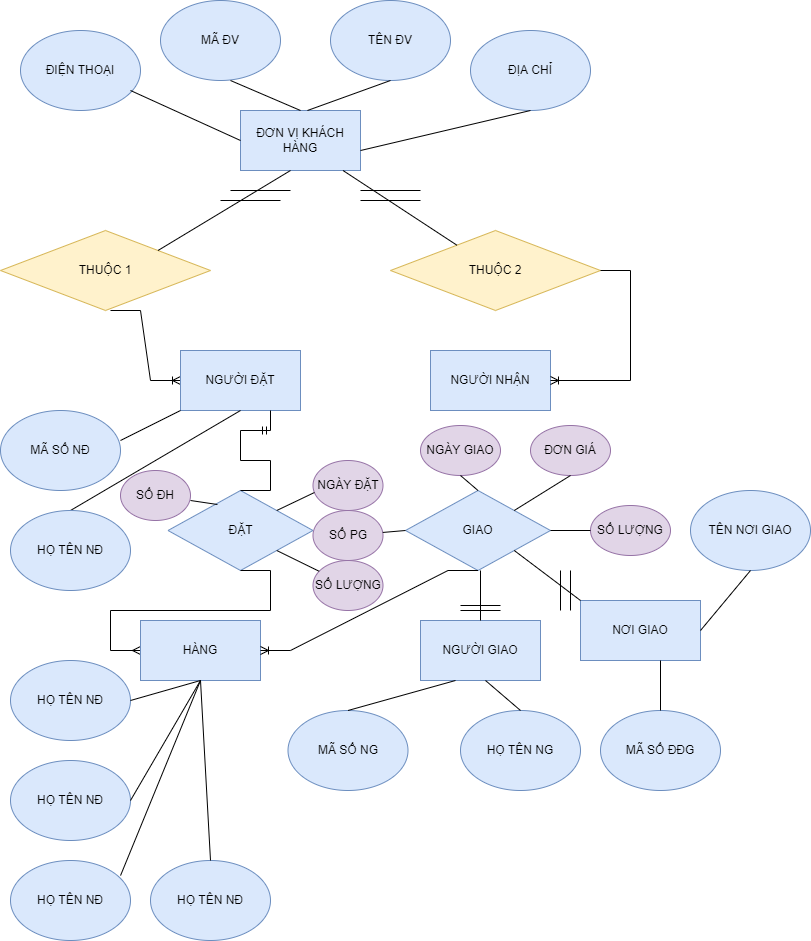

The diagram above was exported from draw.io. Its source (the exported page's mxGraphModel, read from the mxfile embedded in the PNG):
<mxGraphModel dx="868" dy="482" grid="1" gridSize="10" guides="1" tooltips="1" connect="1" arrows="1" fold="1" page="1" pageScale="1" pageWidth="827" pageHeight="1169" math="0" shadow="0">
  <root>
    <mxCell id="0" />
    <mxCell id="1" parent="0" />
    <mxCell id="tMqgYyrkYQoSxp1Efrh1-1" value="ĐƠN VỊ KHÁCH HÀNG" style="rounded=0;whiteSpace=wrap;html=1;fillColor=#dae8fc;strokeColor=#6c8ebf;" vertex="1" parent="1">
      <mxGeometry x="250" y="120" width="120" height="60" as="geometry" />
    </mxCell>
    <mxCell id="tMqgYyrkYQoSxp1Efrh1-2" value="THUỘC 1" style="rhombus;whiteSpace=wrap;html=1;fillColor=#fff2cc;strokeColor=#d6b656;" vertex="1" parent="1">
      <mxGeometry x="10" y="240" width="210" height="80" as="geometry" />
    </mxCell>
    <mxCell id="tMqgYyrkYQoSxp1Efrh1-3" value="THUỘC 2" style="rhombus;whiteSpace=wrap;html=1;fillColor=#fff2cc;strokeColor=#d6b656;" vertex="1" parent="1">
      <mxGeometry x="400" y="240" width="210" height="80" as="geometry" />
    </mxCell>
    <mxCell id="tMqgYyrkYQoSxp1Efrh1-4" value="ĐỊA CHỈ" style="ellipse;whiteSpace=wrap;html=1;fillColor=#dae8fc;strokeColor=#6c8ebf;" vertex="1" parent="1">
      <mxGeometry x="480" y="40" width="120" height="80" as="geometry" />
    </mxCell>
    <mxCell id="tMqgYyrkYQoSxp1Efrh1-5" value="TÊN ĐV" style="ellipse;whiteSpace=wrap;html=1;fillColor=#dae8fc;strokeColor=#6c8ebf;" vertex="1" parent="1">
      <mxGeometry x="340" y="10" width="120" height="80" as="geometry" />
    </mxCell>
    <mxCell id="tMqgYyrkYQoSxp1Efrh1-6" value="MÃ ĐV&lt;span style=&quot;color: rgba(0 , 0 , 0 , 0) ; font-family: monospace ; font-size: 0px&quot;&gt;%3CmxGraphModel%3E%3Croot%3E%3CmxCell%20id%3D%220%22%2F%3E%3CmxCell%20id%3D%221%22%20parent%3D%220%22%2F%3E%3CmxCell%20id%3D%222%22%20value%3D%22%C4%90%E1%BB%8AA%20CH%E1%BB%88%22%20style%3D%22ellipse%3BwhiteSpace%3Dwrap%3Bhtml%3D1%3B%22%20vertex%3D%221%22%20parent%3D%221%22%3E%3CmxGeometry%20x%3D%22420%22%20y%3D%2240%22%20width%3D%22120%22%20height%3D%2280%22%20as%3D%22geometry%22%2F%3E%3C%2FmxCell%3E%3C%2Froot%3E%3C%2FmxGraphModel%3E&lt;/span&gt;" style="ellipse;whiteSpace=wrap;html=1;fillColor=#dae8fc;strokeColor=#6c8ebf;" vertex="1" parent="1">
      <mxGeometry x="170" y="10" width="120" height="80" as="geometry" />
    </mxCell>
    <mxCell id="tMqgYyrkYQoSxp1Efrh1-7" value="ĐIỆN THOẠI" style="ellipse;whiteSpace=wrap;html=1;fillColor=#dae8fc;strokeColor=#6c8ebf;" vertex="1" parent="1">
      <mxGeometry x="30" y="40" width="120" height="80" as="geometry" />
    </mxCell>
    <mxCell id="tMqgYyrkYQoSxp1Efrh1-8" value="" style="endArrow=none;html=1;rounded=0;entryX=0;entryY=0.5;entryDx=0;entryDy=0;" edge="1" parent="1" target="tMqgYyrkYQoSxp1Efrh1-1">
      <mxGeometry width="50" height="50" relative="1" as="geometry">
        <mxPoint x="140" y="100" as="sourcePoint" />
        <mxPoint x="190" y="50" as="targetPoint" />
      </mxGeometry>
    </mxCell>
    <mxCell id="tMqgYyrkYQoSxp1Efrh1-9" value="" style="endArrow=none;html=1;rounded=0;exitX=0.5;exitY=0;exitDx=0;exitDy=0;" edge="1" parent="1" source="tMqgYyrkYQoSxp1Efrh1-1">
      <mxGeometry width="50" height="50" relative="1" as="geometry">
        <mxPoint x="190" y="140" as="sourcePoint" />
        <mxPoint x="240" y="90" as="targetPoint" />
      </mxGeometry>
    </mxCell>
    <mxCell id="tMqgYyrkYQoSxp1Efrh1-10" value="" style="endArrow=none;html=1;rounded=0;exitX=0.558;exitY=0;exitDx=0;exitDy=0;exitPerimeter=0;" edge="1" parent="1" source="tMqgYyrkYQoSxp1Efrh1-1">
      <mxGeometry width="50" height="50" relative="1" as="geometry">
        <mxPoint x="470" y="120" as="sourcePoint" />
        <mxPoint x="400" y="90" as="targetPoint" />
      </mxGeometry>
    </mxCell>
    <mxCell id="tMqgYyrkYQoSxp1Efrh1-11" value="" style="endArrow=none;html=1;rounded=0;entryX=0.5;entryY=1;entryDx=0;entryDy=0;exitX=1;exitY=0.667;exitDx=0;exitDy=0;exitPerimeter=0;" edge="1" parent="1" source="tMqgYyrkYQoSxp1Efrh1-1" target="tMqgYyrkYQoSxp1Efrh1-4">
      <mxGeometry width="50" height="50" relative="1" as="geometry">
        <mxPoint x="370" y="150" as="sourcePoint" />
        <mxPoint x="480" y="200" as="targetPoint" />
      </mxGeometry>
    </mxCell>
    <mxCell id="tMqgYyrkYQoSxp1Efrh1-12" value="" style="endArrow=none;html=1;rounded=0;exitX=1;exitY=0;exitDx=0;exitDy=0;" edge="1" parent="1" source="tMqgYyrkYQoSxp1Efrh1-2">
      <mxGeometry width="50" height="50" relative="1" as="geometry">
        <mxPoint x="250" y="230" as="sourcePoint" />
        <mxPoint x="300" y="180" as="targetPoint" />
      </mxGeometry>
    </mxCell>
    <mxCell id="tMqgYyrkYQoSxp1Efrh1-13" value="" style="endArrow=none;html=1;rounded=0;" edge="1" parent="1">
      <mxGeometry width="50" height="50" relative="1" as="geometry">
        <mxPoint x="240" y="200" as="sourcePoint" />
        <mxPoint x="300" y="200" as="targetPoint" />
      </mxGeometry>
    </mxCell>
    <mxCell id="tMqgYyrkYQoSxp1Efrh1-14" value="" style="endArrow=none;html=1;rounded=0;" edge="1" parent="1">
      <mxGeometry width="50" height="50" relative="1" as="geometry">
        <mxPoint x="230" y="210" as="sourcePoint" />
        <mxPoint x="290" y="210" as="targetPoint" />
      </mxGeometry>
    </mxCell>
    <mxCell id="tMqgYyrkYQoSxp1Efrh1-16" value="" style="endArrow=none;html=1;rounded=0;" edge="1" parent="1" source="tMqgYyrkYQoSxp1Efrh1-3">
      <mxGeometry width="50" height="50" relative="1" as="geometry">
        <mxPoint x="220" y="260" as="sourcePoint" />
        <mxPoint x="352.5" y="180" as="targetPoint" />
      </mxGeometry>
    </mxCell>
    <mxCell id="tMqgYyrkYQoSxp1Efrh1-17" value="" style="endArrow=none;html=1;rounded=0;" edge="1" parent="1">
      <mxGeometry width="50" height="50" relative="1" as="geometry">
        <mxPoint x="370" y="200" as="sourcePoint" />
        <mxPoint x="430" y="200" as="targetPoint" />
      </mxGeometry>
    </mxCell>
    <mxCell id="tMqgYyrkYQoSxp1Efrh1-18" value="" style="endArrow=none;html=1;rounded=0;" edge="1" parent="1">
      <mxGeometry width="50" height="50" relative="1" as="geometry">
        <mxPoint x="370" y="210" as="sourcePoint" />
        <mxPoint x="430" y="210" as="targetPoint" />
      </mxGeometry>
    </mxCell>
    <mxCell id="tMqgYyrkYQoSxp1Efrh1-21" value="" style="edgeStyle=entityRelationEdgeStyle;fontSize=12;html=1;endArrow=ERoneToMany;rounded=0;" edge="1" parent="1">
      <mxGeometry width="100" height="100" relative="1" as="geometry">
        <mxPoint x="120" y="320" as="sourcePoint" />
        <mxPoint x="190" y="390" as="targetPoint" />
      </mxGeometry>
    </mxCell>
    <mxCell id="tMqgYyrkYQoSxp1Efrh1-22" value="NGƯỜI ĐẶT" style="rounded=0;whiteSpace=wrap;html=1;fillColor=#dae8fc;strokeColor=#6c8ebf;" vertex="1" parent="1">
      <mxGeometry x="190" y="360" width="120" height="60" as="geometry" />
    </mxCell>
    <mxCell id="tMqgYyrkYQoSxp1Efrh1-25" value="MÃ SỐ NĐ" style="ellipse;whiteSpace=wrap;html=1;fillColor=#dae8fc;strokeColor=#6c8ebf;" vertex="1" parent="1">
      <mxGeometry x="10" y="420" width="120" height="80" as="geometry" />
    </mxCell>
    <mxCell id="tMqgYyrkYQoSxp1Efrh1-26" value="" style="endArrow=none;html=1;rounded=0;entryX=0.5;entryY=1;entryDx=0;entryDy=0;exitX=0.5;exitY=0;exitDx=0;exitDy=0;" edge="1" parent="1" source="tMqgYyrkYQoSxp1Efrh1-27">
      <mxGeometry width="50" height="50" relative="1" as="geometry">
        <mxPoint x="290" y="460" as="sourcePoint" />
        <mxPoint x="250" y="420" as="targetPoint" />
      </mxGeometry>
    </mxCell>
    <mxCell id="tMqgYyrkYQoSxp1Efrh1-27" value="HỌ TÊN NĐ" style="ellipse;whiteSpace=wrap;html=1;fillColor=#dae8fc;strokeColor=#6c8ebf;" vertex="1" parent="1">
      <mxGeometry x="20" y="520" width="120" height="80" as="geometry" />
    </mxCell>
    <mxCell id="tMqgYyrkYQoSxp1Efrh1-28" value="" style="endArrow=none;html=1;rounded=0;entryX=0;entryY=1;entryDx=0;entryDy=0;exitX=0.5;exitY=0;exitDx=0;exitDy=0;" edge="1" parent="1" target="tMqgYyrkYQoSxp1Efrh1-22">
      <mxGeometry width="50" height="50" relative="1" as="geometry">
        <mxPoint x="130" y="450" as="sourcePoint" />
        <mxPoint x="300" y="350" as="targetPoint" />
      </mxGeometry>
    </mxCell>
    <mxCell id="tMqgYyrkYQoSxp1Efrh1-29" value="ĐẶT" style="rhombus;whiteSpace=wrap;html=1;fillColor=#dae8fc;strokeColor=#6c8ebf;" vertex="1" parent="1">
      <mxGeometry x="177.5" y="500" width="145" height="80" as="geometry" />
    </mxCell>
    <mxCell id="tMqgYyrkYQoSxp1Efrh1-30" value="" style="edgeStyle=entityRelationEdgeStyle;fontSize=12;html=1;endArrow=ERmandOne;rounded=0;exitX=0.5;exitY=0;exitDx=0;exitDy=0;" edge="1" parent="1" source="tMqgYyrkYQoSxp1Efrh1-29">
      <mxGeometry width="100" height="100" relative="1" as="geometry">
        <mxPoint x="360" y="470" as="sourcePoint" />
        <mxPoint x="280" y="440" as="targetPoint" />
      </mxGeometry>
    </mxCell>
    <mxCell id="tMqgYyrkYQoSxp1Efrh1-31" value="" style="endArrow=none;html=1;rounded=0;" edge="1" parent="1">
      <mxGeometry width="50" height="50" relative="1" as="geometry">
        <mxPoint x="280" y="440" as="sourcePoint" />
        <mxPoint x="280" y="420" as="targetPoint" />
      </mxGeometry>
    </mxCell>
    <mxCell id="tMqgYyrkYQoSxp1Efrh1-32" value="" style="edgeStyle=entityRelationEdgeStyle;fontSize=12;html=1;endArrow=ERmany;rounded=0;exitX=0.5;exitY=1;exitDx=0;exitDy=0;" edge="1" parent="1" source="tMqgYyrkYQoSxp1Efrh1-29">
      <mxGeometry width="100" height="100" relative="1" as="geometry">
        <mxPoint x="360" y="770" as="sourcePoint" />
        <mxPoint x="150" y="660" as="targetPoint" />
      </mxGeometry>
    </mxCell>
    <mxCell id="tMqgYyrkYQoSxp1Efrh1-33" value="HÀNG" style="rounded=0;whiteSpace=wrap;html=1;fillColor=#dae8fc;strokeColor=#6c8ebf;" vertex="1" parent="1">
      <mxGeometry x="150" y="630" width="120" height="60" as="geometry" />
    </mxCell>
    <mxCell id="tMqgYyrkYQoSxp1Efrh1-34" value="HỌ TÊN NĐ" style="ellipse;whiteSpace=wrap;html=1;fillColor=#dae8fc;strokeColor=#6c8ebf;" vertex="1" parent="1">
      <mxGeometry x="20" y="670" width="120" height="80" as="geometry" />
    </mxCell>
    <mxCell id="tMqgYyrkYQoSxp1Efrh1-35" value="HỌ TÊN NĐ" style="ellipse;whiteSpace=wrap;html=1;fillColor=#dae8fc;strokeColor=#6c8ebf;" vertex="1" parent="1">
      <mxGeometry x="20" y="870" width="120" height="80" as="geometry" />
    </mxCell>
    <mxCell id="tMqgYyrkYQoSxp1Efrh1-36" value="HỌ TÊN NĐ" style="ellipse;whiteSpace=wrap;html=1;fillColor=#dae8fc;strokeColor=#6c8ebf;" vertex="1" parent="1">
      <mxGeometry x="20" y="770" width="120" height="80" as="geometry" />
    </mxCell>
    <mxCell id="tMqgYyrkYQoSxp1Efrh1-37" value="HỌ TÊN NĐ" style="ellipse;whiteSpace=wrap;html=1;fillColor=#dae8fc;strokeColor=#6c8ebf;" vertex="1" parent="1">
      <mxGeometry x="160" y="870" width="120" height="80" as="geometry" />
    </mxCell>
    <mxCell id="tMqgYyrkYQoSxp1Efrh1-38" value="" style="endArrow=none;html=1;rounded=0;exitX=1;exitY=0.5;exitDx=0;exitDy=0;" edge="1" parent="1" source="tMqgYyrkYQoSxp1Efrh1-34">
      <mxGeometry width="50" height="50" relative="1" as="geometry">
        <mxPoint x="160" y="740" as="sourcePoint" />
        <mxPoint x="210" y="690" as="targetPoint" />
      </mxGeometry>
    </mxCell>
    <mxCell id="tMqgYyrkYQoSxp1Efrh1-39" value="" style="endArrow=none;html=1;rounded=0;exitX=1;exitY=0.5;exitDx=0;exitDy=0;" edge="1" parent="1" source="tMqgYyrkYQoSxp1Efrh1-36">
      <mxGeometry width="50" height="50" relative="1" as="geometry">
        <mxPoint x="150" y="740" as="sourcePoint" />
        <mxPoint x="210" y="690" as="targetPoint" />
      </mxGeometry>
    </mxCell>
    <mxCell id="tMqgYyrkYQoSxp1Efrh1-40" value="" style="endArrow=none;html=1;rounded=0;exitX=0.917;exitY=0.188;exitDx=0;exitDy=0;exitPerimeter=0;" edge="1" parent="1" source="tMqgYyrkYQoSxp1Efrh1-35">
      <mxGeometry width="50" height="50" relative="1" as="geometry">
        <mxPoint x="150" y="820" as="sourcePoint" />
        <mxPoint x="210" y="690" as="targetPoint" />
      </mxGeometry>
    </mxCell>
    <mxCell id="tMqgYyrkYQoSxp1Efrh1-41" value="" style="endArrow=none;html=1;rounded=0;exitX=0.5;exitY=0;exitDx=0;exitDy=0;entryX=0.5;entryY=1;entryDx=0;entryDy=0;" edge="1" parent="1" source="tMqgYyrkYQoSxp1Efrh1-37" target="tMqgYyrkYQoSxp1Efrh1-33">
      <mxGeometry width="50" height="50" relative="1" as="geometry">
        <mxPoint x="180.01999999999995" y="907.52" as="sourcePoint" />
        <mxPoint x="210" y="700" as="targetPoint" />
      </mxGeometry>
    </mxCell>
    <mxCell id="tMqgYyrkYQoSxp1Efrh1-42" value="SỐ ĐH" style="ellipse;whiteSpace=wrap;html=1;fillColor=#e1d5e7;strokeColor=#9673a6;fontColor=#000000;" vertex="1" parent="1">
      <mxGeometry x="130" y="480" width="70" height="50" as="geometry" />
    </mxCell>
    <mxCell id="tMqgYyrkYQoSxp1Efrh1-43" value="" style="endArrow=none;html=1;rounded=0;exitX=0.341;exitY=0.175;exitDx=0;exitDy=0;exitPerimeter=0;" edge="1" parent="1" source="tMqgYyrkYQoSxp1Efrh1-29">
      <mxGeometry width="50" height="50" relative="1" as="geometry">
        <mxPoint x="235" y="530" as="sourcePoint" />
        <mxPoint x="200" y="510" as="targetPoint" />
      </mxGeometry>
    </mxCell>
    <mxCell id="tMqgYyrkYQoSxp1Efrh1-44" value="NGÀY ĐẶT" style="ellipse;whiteSpace=wrap;html=1;fillColor=#e1d5e7;strokeColor=#9673a6;fontColor=#000000;" vertex="1" parent="1">
      <mxGeometry x="322.5" y="470" width="70" height="50" as="geometry" />
    </mxCell>
    <mxCell id="tMqgYyrkYQoSxp1Efrh1-45" value="" style="endArrow=none;html=1;rounded=0;exitX=0.021;exitY=0.64;exitDx=0;exitDy=0;entryX=1;entryY=0;entryDx=0;entryDy=0;exitPerimeter=0;" edge="1" parent="1" source="tMqgYyrkYQoSxp1Efrh1-44" target="tMqgYyrkYQoSxp1Efrh1-29">
      <mxGeometry width="50" height="50" relative="1" as="geometry">
        <mxPoint x="376.94499999999994" y="542" as="sourcePoint" />
        <mxPoint x="350" y="538" as="targetPoint" />
      </mxGeometry>
    </mxCell>
    <mxCell id="tMqgYyrkYQoSxp1Efrh1-46" value="SỐ LƯỢNG" style="ellipse;whiteSpace=wrap;html=1;fillColor=#e1d5e7;strokeColor=#9673a6;fontColor=#000000;" vertex="1" parent="1">
      <mxGeometry x="322.5" y="570" width="70" height="50" as="geometry" />
    </mxCell>
    <mxCell id="tMqgYyrkYQoSxp1Efrh1-47" value="" style="endArrow=none;html=1;rounded=0;entryX=1;entryY=1;entryDx=0;entryDy=0;" edge="1" parent="1" source="tMqgYyrkYQoSxp1Efrh1-46" target="tMqgYyrkYQoSxp1Efrh1-29">
      <mxGeometry width="50" height="50" relative="1" as="geometry">
        <mxPoint x="327.72" y="551" as="sourcePoint" />
        <mxPoint x="290" y="569" as="targetPoint" />
      </mxGeometry>
    </mxCell>
    <mxCell id="tMqgYyrkYQoSxp1Efrh1-52" value="NGƯỜI NHẬN" style="rounded=0;whiteSpace=wrap;html=1;fillColor=#dae8fc;strokeColor=#6c8ebf;" vertex="1" parent="1">
      <mxGeometry x="440" y="360" width="120" height="60" as="geometry" />
    </mxCell>
    <mxCell id="tMqgYyrkYQoSxp1Efrh1-54" value="" style="edgeStyle=entityRelationEdgeStyle;fontSize=12;html=1;endArrow=ERoneToMany;rounded=0;entryX=1;entryY=0.5;entryDx=0;entryDy=0;" edge="1" parent="1" source="tMqgYyrkYQoSxp1Efrh1-3" target="tMqgYyrkYQoSxp1Efrh1-52">
      <mxGeometry width="100" height="100" relative="1" as="geometry">
        <mxPoint x="580" y="360" as="sourcePoint" />
        <mxPoint x="700" y="310" as="targetPoint" />
      </mxGeometry>
    </mxCell>
    <mxCell id="tMqgYyrkYQoSxp1Efrh1-55" value="GIAO" style="rhombus;whiteSpace=wrap;html=1;fillColor=#dae8fc;strokeColor=#6c8ebf;" vertex="1" parent="1">
      <mxGeometry x="415" y="500" width="145" height="80" as="geometry" />
    </mxCell>
    <mxCell id="tMqgYyrkYQoSxp1Efrh1-56" value="" style="edgeStyle=entityRelationEdgeStyle;fontSize=12;html=1;endArrow=ERoneToMany;rounded=0;entryX=1;entryY=0.5;entryDx=0;entryDy=0;exitX=0.5;exitY=1;exitDx=0;exitDy=0;" edge="1" parent="1" source="tMqgYyrkYQoSxp1Efrh1-55" target="tMqgYyrkYQoSxp1Efrh1-33">
      <mxGeometry width="100" height="100" relative="1" as="geometry">
        <mxPoint x="410" y="560" as="sourcePoint" />
        <mxPoint x="510" y="690" as="targetPoint" />
      </mxGeometry>
    </mxCell>
    <mxCell id="tMqgYyrkYQoSxp1Efrh1-57" value="NGƯỜI GIAO" style="rounded=0;whiteSpace=wrap;html=1;fillColor=#dae8fc;strokeColor=#6c8ebf;" vertex="1" parent="1">
      <mxGeometry x="430" y="630" width="120" height="60" as="geometry" />
    </mxCell>
    <mxCell id="tMqgYyrkYQoSxp1Efrh1-58" value="" style="endArrow=none;html=1;rounded=0;exitX=0.5;exitY=0;exitDx=0;exitDy=0;" edge="1" parent="1" source="tMqgYyrkYQoSxp1Efrh1-57">
      <mxGeometry width="50" height="50" relative="1" as="geometry">
        <mxPoint x="440" y="630" as="sourcePoint" />
        <mxPoint x="490" y="580" as="targetPoint" />
      </mxGeometry>
    </mxCell>
    <mxCell id="tMqgYyrkYQoSxp1Efrh1-59" value="NGÀY GIAO" style="ellipse;whiteSpace=wrap;html=1;fillColor=#e1d5e7;strokeColor=#9673a6;fontColor=#000000;" vertex="1" parent="1">
      <mxGeometry x="430" y="435" width="80" height="50" as="geometry" />
    </mxCell>
    <mxCell id="tMqgYyrkYQoSxp1Efrh1-60" value="SỐ PG" style="ellipse;whiteSpace=wrap;html=1;fillColor=#e1d5e7;strokeColor=#9673a6;fontColor=#000000;" vertex="1" parent="1">
      <mxGeometry x="322.5" y="520" width="70" height="50" as="geometry" />
    </mxCell>
    <mxCell id="tMqgYyrkYQoSxp1Efrh1-61" value="ĐƠN GIÁ" style="ellipse;whiteSpace=wrap;html=1;fillColor=#e1d5e7;strokeColor=#9673a6;fontColor=#000000;" vertex="1" parent="1">
      <mxGeometry x="540" y="435" width="80" height="50" as="geometry" />
    </mxCell>
    <mxCell id="tMqgYyrkYQoSxp1Efrh1-62" value="SỐ LƯỢNG" style="ellipse;whiteSpace=wrap;html=1;fillColor=#e1d5e7;strokeColor=#9673a6;fontColor=#000000;" vertex="1" parent="1">
      <mxGeometry x="600" y="515" width="80" height="50" as="geometry" />
    </mxCell>
    <mxCell id="tMqgYyrkYQoSxp1Efrh1-63" value="" style="endArrow=none;html=1;rounded=0;entryX=0;entryY=0.5;entryDx=0;entryDy=0;" edge="1" parent="1" source="tMqgYyrkYQoSxp1Efrh1-60" target="tMqgYyrkYQoSxp1Efrh1-55">
      <mxGeometry width="50" height="50" relative="1" as="geometry">
        <mxPoint x="390" y="530" as="sourcePoint" />
        <mxPoint x="440" y="480" as="targetPoint" />
      </mxGeometry>
    </mxCell>
    <mxCell id="tMqgYyrkYQoSxp1Efrh1-64" value="" style="endArrow=none;html=1;rounded=0;entryX=0.5;entryY=1;entryDx=0;entryDy=0;exitX=0.5;exitY=0;exitDx=0;exitDy=0;" edge="1" parent="1" source="tMqgYyrkYQoSxp1Efrh1-55" target="tMqgYyrkYQoSxp1Efrh1-59">
      <mxGeometry width="50" height="50" relative="1" as="geometry">
        <mxPoint x="390" y="530" as="sourcePoint" />
        <mxPoint x="440" y="480" as="targetPoint" />
      </mxGeometry>
    </mxCell>
    <mxCell id="tMqgYyrkYQoSxp1Efrh1-65" value="" style="endArrow=none;html=1;rounded=0;entryX=0.5;entryY=1;entryDx=0;entryDy=0;exitX=1;exitY=0;exitDx=0;exitDy=0;" edge="1" parent="1" source="tMqgYyrkYQoSxp1Efrh1-55" target="tMqgYyrkYQoSxp1Efrh1-61">
      <mxGeometry width="50" height="50" relative="1" as="geometry">
        <mxPoint x="530" y="520" as="sourcePoint" />
        <mxPoint x="570" y="480" as="targetPoint" />
      </mxGeometry>
    </mxCell>
    <mxCell id="tMqgYyrkYQoSxp1Efrh1-66" value="" style="endArrow=none;html=1;rounded=0;entryX=0;entryY=0.5;entryDx=0;entryDy=0;exitX=1;exitY=0.5;exitDx=0;exitDy=0;" edge="1" parent="1" source="tMqgYyrkYQoSxp1Efrh1-55" target="tMqgYyrkYQoSxp1Efrh1-62">
      <mxGeometry width="50" height="50" relative="1" as="geometry">
        <mxPoint x="533.75" y="530" as="sourcePoint" />
        <mxPoint x="590" y="495" as="targetPoint" />
      </mxGeometry>
    </mxCell>
    <mxCell id="tMqgYyrkYQoSxp1Efrh1-67" value="NƠI GIAO" style="rounded=0;whiteSpace=wrap;html=1;fillColor=#dae8fc;strokeColor=#6c8ebf;" vertex="1" parent="1">
      <mxGeometry x="590" y="610" width="120" height="60" as="geometry" />
    </mxCell>
    <mxCell id="tMqgYyrkYQoSxp1Efrh1-68" value="" style="endArrow=none;html=1;rounded=0;entryX=0;entryY=0;entryDx=0;entryDy=0;exitX=1;exitY=1;exitDx=0;exitDy=0;" edge="1" parent="1" source="tMqgYyrkYQoSxp1Efrh1-55" target="tMqgYyrkYQoSxp1Efrh1-67">
      <mxGeometry width="50" height="50" relative="1" as="geometry">
        <mxPoint x="390" y="530" as="sourcePoint" />
        <mxPoint x="440" y="480" as="targetPoint" />
      </mxGeometry>
    </mxCell>
    <mxCell id="tMqgYyrkYQoSxp1Efrh1-71" value="" style="endArrow=none;html=1;rounded=0;" edge="1" parent="1">
      <mxGeometry width="50" height="50" relative="1" as="geometry">
        <mxPoint x="580" y="620" as="sourcePoint" />
        <mxPoint x="580" y="580" as="targetPoint" />
      </mxGeometry>
    </mxCell>
    <mxCell id="tMqgYyrkYQoSxp1Efrh1-72" value="" style="endArrow=none;html=1;rounded=0;" edge="1" parent="1">
      <mxGeometry width="50" height="50" relative="1" as="geometry">
        <mxPoint x="570" y="620" as="sourcePoint" />
        <mxPoint x="570" y="580" as="targetPoint" />
      </mxGeometry>
    </mxCell>
    <mxCell id="tMqgYyrkYQoSxp1Efrh1-73" value="TÊN NƠI GIAO" style="ellipse;whiteSpace=wrap;html=1;fillColor=#dae8fc;strokeColor=#6c8ebf;" vertex="1" parent="1">
      <mxGeometry x="700" y="500" width="120" height="80" as="geometry" />
    </mxCell>
    <mxCell id="tMqgYyrkYQoSxp1Efrh1-74" value="" style="endArrow=none;html=1;rounded=0;exitX=1;exitY=0.5;exitDx=0;exitDy=0;" edge="1" parent="1" source="tMqgYyrkYQoSxp1Efrh1-67">
      <mxGeometry width="50" height="50" relative="1" as="geometry">
        <mxPoint x="710" y="630" as="sourcePoint" />
        <mxPoint x="760" y="580" as="targetPoint" />
      </mxGeometry>
    </mxCell>
    <mxCell id="tMqgYyrkYQoSxp1Efrh1-75" value="" style="endArrow=none;html=1;rounded=0;" edge="1" parent="1">
      <mxGeometry width="50" height="50" relative="1" as="geometry">
        <mxPoint x="470" y="615" as="sourcePoint" />
        <mxPoint x="510" y="615" as="targetPoint" />
      </mxGeometry>
    </mxCell>
    <mxCell id="tMqgYyrkYQoSxp1Efrh1-76" value="" style="endArrow=none;html=1;rounded=0;" edge="1" parent="1">
      <mxGeometry width="50" height="50" relative="1" as="geometry">
        <mxPoint x="470" y="620" as="sourcePoint" />
        <mxPoint x="510" y="620" as="targetPoint" />
      </mxGeometry>
    </mxCell>
    <mxCell id="tMqgYyrkYQoSxp1Efrh1-77" value="MÃ SỐ NG" style="ellipse;whiteSpace=wrap;html=1;fillColor=#dae8fc;strokeColor=#6c8ebf;" vertex="1" parent="1">
      <mxGeometry x="297.5" y="720" width="120" height="80" as="geometry" />
    </mxCell>
    <mxCell id="tMqgYyrkYQoSxp1Efrh1-78" value="HỌ TÊN NG" style="ellipse;whiteSpace=wrap;html=1;fillColor=#dae8fc;strokeColor=#6c8ebf;" vertex="1" parent="1">
      <mxGeometry x="470" y="720" width="120" height="80" as="geometry" />
    </mxCell>
    <mxCell id="tMqgYyrkYQoSxp1Efrh1-79" value="MÃ SỐ ĐĐG" style="ellipse;whiteSpace=wrap;html=1;fillColor=#dae8fc;strokeColor=#6c8ebf;" vertex="1" parent="1">
      <mxGeometry x="610" y="720" width="120" height="80" as="geometry" />
    </mxCell>
    <mxCell id="tMqgYyrkYQoSxp1Efrh1-80" value="" style="endArrow=none;html=1;rounded=0;exitX=0.5;exitY=0;exitDx=0;exitDy=0;" edge="1" parent="1" source="tMqgYyrkYQoSxp1Efrh1-79">
      <mxGeometry width="50" height="50" relative="1" as="geometry">
        <mxPoint x="620" y="720" as="sourcePoint" />
        <mxPoint x="670" y="670" as="targetPoint" />
      </mxGeometry>
    </mxCell>
    <mxCell id="tMqgYyrkYQoSxp1Efrh1-81" value="" style="endArrow=none;html=1;rounded=0;exitX=0.5;exitY=0;exitDx=0;exitDy=0;" edge="1" parent="1" source="tMqgYyrkYQoSxp1Efrh1-77">
      <mxGeometry width="50" height="50" relative="1" as="geometry">
        <mxPoint x="415" y="740" as="sourcePoint" />
        <mxPoint x="465" y="690" as="targetPoint" />
      </mxGeometry>
    </mxCell>
    <mxCell id="tMqgYyrkYQoSxp1Efrh1-82" value="" style="endArrow=none;html=1;rounded=0;exitX=0.5;exitY=0;exitDx=0;exitDy=0;" edge="1" parent="1" source="tMqgYyrkYQoSxp1Efrh1-78">
      <mxGeometry width="50" height="50" relative="1" as="geometry">
        <mxPoint x="445" y="740" as="sourcePoint" />
        <mxPoint x="495" y="690" as="targetPoint" />
      </mxGeometry>
    </mxCell>
  </root>
</mxGraphModel>